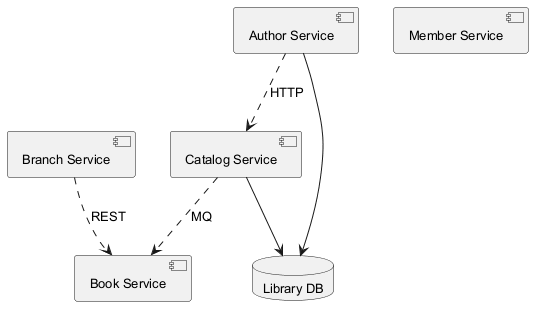

The diagram above was rendered by PlantUML. Its source (embedded in the PNG):
@startuml
skinparam defaultFontSize 13
component "Catalog Service" as C_CatalogService
component "Book Service" as C_BookService
component "Member Service" as C_MemberService
component "Author Service" as C_AuthorService
component "Branch Service" as C_BranchService
database "Library DB" as DB_library
C_CatalogService --> DB_library
C_AuthorService --> DB_library
C_AuthorService ..> C_CatalogService : HTTP
C_CatalogService ..> C_BookService : MQ
C_BranchService ..> C_BookService : REST
@enduml